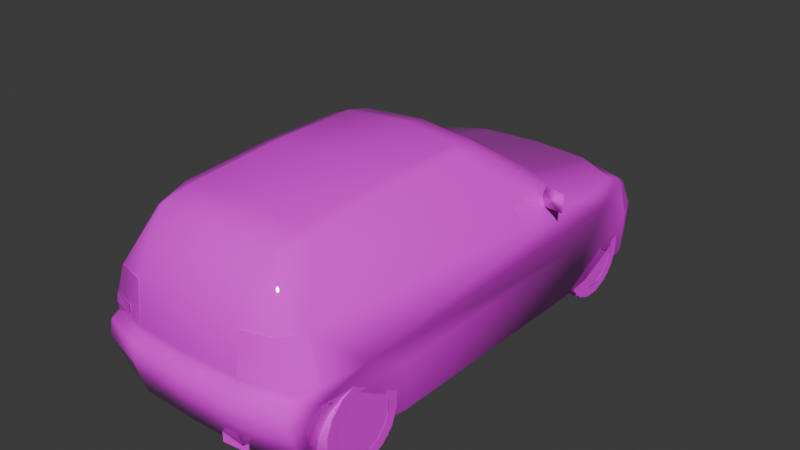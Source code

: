 # Source: polo1.blend  (saved by Blender 4.0.36; exported with 4.5.12 LTS)
import bpy
from mathutils import Matrix  # noqa: F401  (used for matrix-valued properties, if any)

bpy.ops.wm.read_factory_settings(use_empty=True)
scene = bpy.context.scene
scene.name = 'Scene'

# ---- collections
col_collection = bpy.data.collections.new('Collection'); scene.collection.children.link(col_collection)

# ---- images (referenced by path relative to the original .blend; pixels are not part of the script)
import os
ASSET_DIR = os.environ.get("B2B_ASSET_DIR", "")  # directory of the original .blend (textures are referenced by path, not embedded)
HERE = os.path.dirname(os.path.abspath(__file__))  # packed textures are extracted next to this script under _unpacked/

def load_image(name, relpath, width, height, colorspace="sRGB"):
    """Load a texture the original file referenced (path relative to the .blend, or extracted next to this script)."""
    p = next((c for c in (os.path.join(HERE, relpath), os.path.join(ASSET_DIR, relpath)) if relpath and os.path.exists(c)), "")
    if p:
        img = bpy.data.images.load(p, check_existing=True)
        img.name = name
    else:  # same state as the original file: an image datablock whose file is absent (Cycles renders it pink)
        img = bpy.data.images.new(name, width, height)
        img.source = "FILE"
        img.filepath = "//" + (relpath or name)
    img.colorspace_settings.name = colorspace
    return img
img_1_png = load_image('1.png', 'textures/1.png', 1024, 1024, 'sRGB')

# ---- materials (node trees are filled in below, after node groups)
mat_material_001 = bpy.data.materials.new('Material.001')
mat_material_001.use_transparent_shadow = False
mat_material_001.roughness = 0.5
mat_material_001.line_color = (0.0, 0.0, 0.0, 1.0)
mat_material = bpy.data.materials.new('Material')
mat_material.use_transparent_shadow = False
mat_material.roughness = 0.5
mat_material.line_color = (0.0, 0.0, 0.0, 1.0)

# ---- material node trees
mat_material_001.use_nodes = True; mat_material_001.node_tree.nodes.clear()
_N = mat_material_001.node_tree.nodes; _L = mat_material_001.node_tree.links
n0 = _N.new('ShaderNodeOutputMaterial'); n0.name = 'Material Output'; n0.location = (300, 300)
n1 = _N.new('ShaderNodeBsdfPrincipled'); n1.name = 'Principled BSDF'; n1.location = (10, 300)
n1.inputs[2].default_value = 0.0
n1.inputs[3].default_value = 1.45
n2 = _N.new('ShaderNodeTexImage'); n2.name = 'Image Texture'; n2.location = (-280, 280)
n2.image = img_1_png
n2.interpolation = 'Closest'
_L.new(n1.outputs[0], n0.inputs[0])
_L.new(n2.outputs[0], n1.inputs[0])
_L.new(n2.outputs[1], n1.inputs[4])
n0.is_active_output = True
mat_material.use_nodes = True; mat_material.node_tree.nodes.clear()
_N = mat_material.node_tree.nodes; _L = mat_material.node_tree.links
n0 = _N.new('ShaderNodeOutputMaterial'); n0.name = 'Material Output'; n0.location = (300, 300)
n1 = _N.new('ShaderNodeBsdfPrincipled'); n1.name = 'Principled BSDF'; n1.location = (10, 300)
n1.inputs[3].default_value = 1.45
n2 = _N.new('ShaderNodeTexImage'); n2.name = 'Image Texture'; n2.location = (-280, 280)
n2.image = img_1_png
n2.interpolation = 'Closest'
_L.new(n1.outputs[0], n0.inputs[0])
_L.new(n2.outputs[0], n1.inputs[0])
_L.new(n2.outputs[1], n1.inputs[4])
n0.is_active_output = True

# ---- world
world_world = bpy.data.worlds.new('World'); scene.world = world_world
world_world.use_nodes = True; world_world.node_tree.nodes.clear()
_N = world_world.node_tree.nodes; _L = world_world.node_tree.links
n0 = _N.new('ShaderNodeOutputWorld'); n0.name = 'World Output'; n0.location = (300, 300)
n1 = _N.new('ShaderNodeBackground'); n1.name = 'Background'; n1.location = (10, 300)
n1.inputs[0].default_value = (0.05088, 0.05088, 0.05088, 1.0)
_L.new(n1.outputs[0], n0.inputs[0])
n0.is_active_output = True
world_world.color = (0.05088, 0.05088, 0.05088)
world_world.use_sun_shadow = False
world_world.sun_shadow_jitter_overblur = 0.0

# ---- meshes
me_gvp6n = bpy.data.meshes.new('gvp6n')
me_gvp6n.from_pydata([(0.3945, -1.769, 0.4271), (0.0, -1.781, 0.4271), (0.0, -1.797, 0.3059), (0.3945, -1.785, 0.3059), (0.6946, -1.692, 0.4261), (0.7181, -1.694, 0.3059), (0.3945, -1.686, 0.7981), (0.0, -1.706, 0.7981), (0.0, -1.737, 0.5194), (0.3938, -1.718, 0.5194), (0.0, -1.73, 0.4533), (0.3945, -1.71, 0.4533), (0.4237, -1.45, 1.163), (0.594, -1.632, 0.7977), (0.469, -1.445, 1.134), (0.3953, -1.606, 0.9651), (0.7012, -1.633, 0.5196), (0.7042, -1.622, 0.4525), (0.8006, -1.504, 0.4347), (0.7864, -1.503, 0.5206), (0.3145, 1.861, 0.3659), (0.4428, 1.815, 0.3659), (0.4435, 1.883, 0.3341), (0.293, 1.898, 0.3341), (0.375, 1.794, 0.5211), (0.7235, 0.7436, 0.7722), (0.7999, 1.034, 0.6533), (0.7228, 1.421, 0.6329), (0.2913, 1.897, 0.2044), (0.4435, 1.882, 0.2044), (0.4435, 1.841, 0.0536), (0.2932, 1.845, 0.0536), (0.0, 1.874, 0.0536), (0.0, 1.915, 0.2044), (0.7996, 0.7328, 0.6694), (0.8275, 1.197, 0.536), (0.8248, -1.197, 0.5216), (0.6914, -1.483, 0.7996), (0.5201, -1.219, 1.184), (0.8334, 0.8256, 0.3615), (0.8334, -0.8892, 0.3674), (0.7991, -0.8444, 0.01175), (0.8185, 0.826, 0.01175), (0.5098, -0.002695, 1.221), (0.4229, 0.05874, 1.25), (0.4229, -0.5669, 1.248), (0.5098, -0.5678, 1.222), (0.7267, 1.757, 0.336), (0.748, 1.689, 0.3657), (0.713, 1.646, 0.5304), (0.7171, -1.599, 0.06094), (0.3945, -1.712, 0.06902), (0.4229, -1.223, 1.201), (0.4229, 0.2308, 1.212), (0.4964, 0.1726, 1.192), (0.4281, 0.9093, 0.7791), (0.7267, 1.759, 0.2044), (0.6846, 1.745, 0.0536), (0.0, -1.623, 0.9834), (0.0, -1.462, 1.182), (0.0, -1.241, 1.221), (0.0, 0.9736, 0.7805), (0.0, 0.2707, 1.232), (0.0, 0.09863, 1.27), (0.0, -0.5854, 1.268), (0.7903, 1.546, 0.03255), (0.0, 1.917, 0.3341), (0.0, 1.868, 0.3659), (0.422, 1.575, 0.6452), (0.0, 1.627, 0.6405), (0.8246, 1.501, 0.3657), (0.0, 1.815, 0.5211), (0.0, -1.724, 0.06902), (0.7181, 1.554, 0.5894), (0.7458, 1.567, 0.5316), (-0.7458, 1.567, 0.5316), (-0.713, 1.646, 0.5304), (-0.748, 1.689, 0.3657), (-0.8246, 1.501, 0.3657), (-0.7181, 1.554, 0.5894), (-0.8275, 1.197, 0.536), (-0.7267, 1.757, 0.336), (-0.7996, 0.7328, 0.6694), (-0.7999, 1.034, 0.6533), (-0.8248, -1.197, 0.5216), (-0.7864, -1.503, 0.5206), (-0.6914, -1.483, 0.7996), (-0.469, -1.445, 1.134), (-0.503, -1.219, 1.184), (-0.5098, -0.5678, 1.222), (-0.375, 1.794, 0.5211), (-0.4229, 0.2308, 1.212), (-0.4281, 0.9093, 0.7791), (-0.7235, 0.7436, 0.7722), (-0.3945, -1.769, 0.4271), (-0.3945, -1.785, 0.3059), (-0.6946, -1.692, 0.4261), (-0.7181, -1.694, 0.3059), (-0.3945, -1.686, 0.7981), (-0.3938, -1.718, 0.5194), (-0.3945, -1.71, 0.4533), (-0.4237, -1.45, 1.163), (-0.594, -1.632, 0.7977), (-0.3953, -1.606, 0.9651), (-0.7012, -1.633, 0.5196), (-0.7042, -1.622, 0.4525), (-0.8006, -1.504, 0.4347), (-0.3145, 1.861, 0.3659), (-0.293, 1.898, 0.3341), (-0.4435, 1.883, 0.3341), (-0.4428, 1.815, 0.3659), (-0.7228, 1.421, 0.6329), (-0.2913, 1.897, 0.2044), (-0.2932, 1.845, 0.0536), (-0.4435, 1.841, 0.0536), (-0.4435, 1.882, 0.2044), (-0.5098, -0.002695, 1.221), (-0.8334, 0.8256, 0.3615), (-0.8185, 0.826, 0.01175), (-0.7991, -0.8444, 0.01175), (-0.8334, -0.8892, 0.3674), (-0.4229, -0.5669, 1.248), (-0.4229, 0.05874, 1.25), (-0.7903, 1.546, 0.03255), (-0.7267, 1.759, 0.2044), (-0.7171, -1.599, 0.06094), (-0.3945, -1.712, 0.06902), (-0.4229, -1.223, 1.201), (-0.4964, 0.1726, 1.192), (-0.6846, 1.745, 0.0536), (-0.422, 1.575, 0.6452), (-0.8804, 0.5669, 0.818), (-0.7891, 0.6205, 0.8094), (-0.9178, 0.5076, 0.7697), (-0.7568, 0.5688, 0.8889), (-0.9222, 0.5076, 0.8953), (-0.7203, 0.5722, 0.7438), (0.9178, 0.5076, 0.7697), (0.8804, 0.5669, 0.818), (0.9222, 0.5076, 0.8953), (0.7891, 0.6205, 0.8094), (0.7568, 0.5688, 0.8889), (0.7203, 0.5722, 0.7438), (-0.4391, 0.8074, 0.03108), (-0.4391, -1.619, 0.07343), (-0.4391, 1.484, 0.537), (-0.4391, -0.8958, 0.5487), (-0.4391, 0.7999, 0.5757), (-0.4391, -1.499, 0.5294), (-0.4391, 1.565, 0.0465), (-0.4391, -0.8305, 0.02741), (0.4391, 0.8074, 0.03108), (0.4391, 1.565, 0.0465), (0.4391, 1.484, 0.537), (0.4391, 0.7999, 0.5757), (0.4391, -1.619, 0.07343), (0.4391, -0.8305, 0.02741), (0.4391, -0.8958, 0.5487), (0.4391, -1.499, 0.5294), (-0.1508, -1.765, 0.4298), (-0.1508, -1.752, 0.4489), (0.1508, -1.765, 0.4298), (0.1508, -1.752, 0.4489), (-0.675, -1.644, 0.5252), (-0.6687, -1.644, 0.5952), (-0.4902, -1.695, 0.5252), (-0.503, -1.695, 0.5952), (-0.1182, -1.765, 0.4298), (-0.1182, -1.752, 0.4489), (0.1182, -1.765, 0.4298), (0.1182, -1.752, 0.4489), (0.2543, -1.73, 0.04503), (0.2531, -1.73, 0.115), (0.4391, -1.71, 0.04503), (0.4388, -1.71, 0.115), (0.3945, -1.689, 0.7981), (0.3938, -1.721, 0.5194), (0.594, -1.636, 0.7977), (0.7012, -1.636, 0.5196), (0.7864, -1.506, 0.5206), (0.6914, -1.486, 0.7996), (-0.7864, -1.506, 0.5206), (-0.6914, -1.486, 0.7996), (-0.3945, -1.689, 0.7981), (-0.3938, -1.721, 0.5194), (-0.594, -1.636, 0.7977), (-0.7012, -1.636, 0.5196), (0.748, 1.689, 0.3657), (0.713, 1.646, 0.5304), (0.8264, 1.501, 0.3657), (0.7474, 1.567, 0.5316), (-0.7474, 1.567, 0.5316), (-0.713, 1.646, 0.5304), (-0.748, 1.689, 0.3657), (-0.8264, 1.501, 0.3657)], [], [(72, 50, 51), (114, 113, 129), (123, 65, 70, 78), (78, 70, 35, 80), (80, 35, 39, 117), (117, 39, 42, 118), (118, 42, 41, 119), (119, 41, 40, 120), (120, 40, 36, 84), (36, 18, 106, 84), (50, 125, 106, 18), (129, 57, 65, 123), (72, 126, 125, 50), (113, 32, 57, 129), (32, 31, 30, 57), (144, 148, 146, 150), (143, 147, 145, 149), (155, 156, 157, 158), (151, 152, 153, 154), (37, 14, 13), (35, 73, 27), (57, 56, 65), (54, 25, 53), (4, 5, 18), (5, 50, 18), (18, 36, 19), (36, 34, 37), (34, 26, 25), (35, 27, 26), (26, 27, 25), (21, 20, 24), (6, 13, 15), (15, 13, 12), (13, 14, 12), (25, 55, 53), (73, 49, 24), (35, 74, 73), (46, 38, 37), (38, 14, 37), (37, 19, 36), (47, 48, 70), (70, 74, 35), (74, 49, 73), (87, 86, 102), (79, 80, 111), (124, 129, 123), (93, 128, 91), (97, 96, 106), (125, 97, 106), (106, 96, 105), (84, 106, 85), (82, 84, 86), (83, 82, 93), (111, 80, 83), (111, 83, 93), (107, 110, 90), (102, 98, 103), (102, 103, 101), (87, 102, 101), (92, 93, 91), (76, 79, 90), (75, 80, 79), (88, 89, 86), (87, 88, 86), (85, 86, 84), (77, 81, 78), (75, 78, 80), (76, 75, 79), (136, 132, 134), (135, 131, 133), (140, 142, 141), (138, 139, 137), (117, 80, 78), (125, 106, 119), (50, 41, 18), (65, 70, 42), (4, 18, 17), (173, 174, 172, 171), (165, 166, 164, 163), (160, 159, 167, 168), (161, 162, 170, 169), (13, 16, 19, 37), (104, 99, 98, 102), (102, 86, 85, 104), (16, 13, 6, 9), (74, 70, 48, 49), (75, 76, 77, 78), (72, 51, 3, 2), (43, 54, 53, 44), (71, 24, 20, 67), (69, 68, 24, 71), (68, 69, 61, 55), (24, 68, 27, 73), (24, 49, 48, 21), (27, 68, 55, 25), (22, 21, 48, 47), (28, 23, 22, 29), (67, 20, 23, 66), (66, 23, 28, 33), (29, 22, 47, 56), (45, 64, 60, 52), (44, 63, 64, 45), (53, 62, 63, 44), (55, 61, 62, 53), (46, 45, 52, 38), (52, 60, 59, 12), (12, 59, 58, 15), (58, 7, 6, 15), (29, 56, 57, 30), (36, 40, 39, 35), (54, 43, 34, 25), (38, 52, 12, 14), (3, 51, 50, 5), (10, 1, 0, 11), (65, 56, 47, 70), (0, 4, 17, 11), (43, 44, 45, 46), (39, 40, 41, 42), (34, 43, 46, 37), (28, 31, 32, 33), (28, 29, 30, 31), (20, 21, 22, 23), (19, 16, 17, 18), (17, 16, 9, 11), (9, 8, 10, 11), (6, 7, 8, 9), (4, 0, 3, 5), (0, 1, 2, 3), (34, 36, 35, 26), (72, 2, 95, 126), (116, 122, 91, 128), (94, 100, 105, 96), (71, 67, 107, 90), (69, 71, 90, 130), (130, 92, 61, 69), (90, 79, 111, 130), (90, 110, 77, 76), (111, 93, 92, 130), (109, 81, 77, 110), (112, 115, 109, 108), (67, 66, 108, 107), (66, 33, 112, 108), (115, 124, 81, 109), (121, 127, 60, 64), (122, 121, 64, 63), (91, 122, 63, 62), (92, 91, 62, 61), (89, 88, 127, 121), (127, 101, 59, 60), (101, 103, 58, 59), (58, 103, 98, 7), (115, 114, 129, 124), (84, 80, 117, 120), (128, 93, 82, 116), (88, 87, 101, 127), (95, 97, 125, 126), (10, 100, 94, 1), (123, 78, 81, 124), (116, 89, 121, 122), (117, 118, 119, 120), (82, 86, 89, 116), (112, 33, 32, 113), (112, 113, 114, 115), (107, 108, 109, 110), (104, 85, 106, 105), (105, 100, 99, 104), (99, 100, 10, 8), (98, 99, 8, 7), (96, 97, 95, 94), (94, 95, 2, 1), (82, 83, 80, 84), (133, 136, 134, 135), (136, 133, 131, 132), (135, 134, 132, 131), (137, 139, 141, 142), (142, 140, 138, 137), (139, 138, 140, 141), (78, 123, 118, 117), (119, 106, 84, 120), (18, 41, 40, 36), (42, 70, 35, 39), (177, 178, 179, 180), (186, 184, 183, 185), (185, 182, 181, 186), (178, 177, 175, 176), (190, 189, 187, 188), (191, 192, 193, 194)])
me_gvp6n.polygons.foreach_set('use_smooth', [True] * 187)
_uv = me_gvp6n.uv_layers.new(name='UVMap')
_uv.uv.foreach_set('vector', [0.031, 0.0, 0.031, 0.031, 0.0, 0.031, 0.031, 0.0, 0.031, 0.031, 0.0, 0.031, 0.031, 0.0, 0.031, 0.031, 0.0, 0.031, 0.0, 0.0, 0.031, 0.0, 0.031, 0.031, 0.0, 0.031, 0.0, 0.0, 0.031, 0.0, 0.031, 0.031, 0.0, 0.031, 0.0, 0.0, 0.031, 0.0, 0.031, 0.031, 0.0, 0.031, 0.0, 0.0, 0.031, 0.0, 0.031, 0.031, 0.0, 0.031, 0.0, 0.0, 0.031, 0.0, 0.031, 0.031, 0.0, 0.031, 0.0, 0.0, 0.031, 0.0, 0.031, 0.031, 0.0, 0.031, 0.0, 0.0, 0.031, 0.0, 0.031, 0.031, 0.0, 0.031, 0.0, 0.0, 0.031, 0.0, 0.031, 0.031, 0.0, 0.031, 0.0, 0.0, 0.031, 0.0, 0.031, 0.031, 0.0, 0.031, 0.0, 0.0, 0.031, 0.0, 0.031, 0.031, 0.0, 0.031, 0.0, 0.0, 0.031, 0.0, 0.031, 0.031, 0.0, 0.031, 0.0, 0.0, 0.031, 0.0, 0.031, 0.031, 0.0, 0.031, 0.0, 0.0, 0.031, 0.0, 0.031, 0.031, 0.0, 0.031, 0.0, 0.0, 0.031, 0.0, 0.031, 0.031, 0.0, 0.031, 0.0, 0.0, 0.031, 0.0, 0.031, 0.031, 0.0, 0.031, 0.0, 0.0, 0.031, 0.0, 0.031, 0.031, 0.0, 0.031, 0.0, 0.0, 0.624, 0.376, 0.62, 0.451, 0.655, 0.376, 0.122, 0.753, 0.043, 0.765, 0.071, 0.773, 0.0, 0.635, 0.0, 0.671, 0.043, 0.631, 0.827, 0.804, 0.753, 0.675, 0.851, 0.808, 0.749, 0.725, 0.749, 0.698, 0.71, 0.725, 0.749, 0.698, 0.729, 0.639, 0.71, 0.725, 0.71, 0.725, 0.639, 0.749, 0.71, 0.749, 0.639, 0.749, 0.224, 0.784, 0.702, 0.812, 0.224, 0.784, 0.157, 0.78, 0.22, 0.812, 0.122, 0.753, 0.071, 0.773, 0.157, 0.78, 0.157, 0.78, 0.071, 0.773, 0.22, 0.812, 0.133, 0.267, 0.169, 0.267, 0.153, 0.337, 0.816, 0.678, 0.753, 0.678, 0.816, 0.733, 0.816, 0.733, 0.753, 0.678, 0.8, 0.804, 0.753, 0.678, 0.784, 0.796, 0.8, 0.804, 0.753, 0.675, 0.851, 0.675, 0.851, 0.808, 0.0, 0.412, 0.0, 0.392, 0.086, 0.353, 0.122, 0.753, 0.039, 0.753, 0.043, 0.765, 0.443, 0.467, 0.573, 0.459, 0.624, 0.376, 0.573, 0.459, 0.62, 0.451, 0.624, 0.376, 0.702, 0.812, 0.71, 0.749, 0.639, 0.749, 0.0, 0.706, 0.016, 0.714, 0.055, 0.714, 0.055, 0.714, 0.039, 0.753, 0.122, 0.753, 0.039, 0.753, 0.024, 0.753, 0.043, 0.765, 0.62, 0.451, 0.624, 0.376, 0.655, 0.376, 0.043, 0.765, 0.122, 0.753, 0.071, 0.773, 0.0, 0.671, 0.0, 0.635, 0.043, 0.631, 0.753, 0.675, 0.827, 0.804, 0.855, 0.808, 0.749, 0.698, 0.749, 0.725, 0.71, 0.725, 0.729, 0.639, 0.749, 0.698, 0.71, 0.725, 0.71, 0.725, 0.749, 0.725, 0.729, 0.733, 0.639, 0.749, 0.71, 0.725, 0.71, 0.749, 0.224, 0.784, 0.639, 0.749, 0.702, 0.812, 0.157, 0.78, 0.224, 0.784, 0.22, 0.812, 0.071, 0.773, 0.122, 0.753, 0.157, 0.78, 0.071, 0.773, 0.157, 0.78, 0.22, 0.812, 0.165, 0.267, 0.133, 0.267, 0.153, 0.337, 0.753, 0.678, 0.812, 0.678, 0.812, 0.733, 0.753, 0.678, 0.812, 0.733, 0.796, 0.804, 0.784, 0.796, 0.753, 0.678, 0.796, 0.804, 0.855, 0.675, 0.753, 0.675, 0.855, 0.808, 0.0, 0.392, 0.0, 0.412, 0.09, 0.353, 0.039, 0.753, 0.122, 0.753, 0.043, 0.765, 0.573, 0.459, 0.443, 0.467, 0.624, 0.376, 0.62, 0.451, 0.573, 0.459, 0.624, 0.376, 0.71, 0.749, 0.702, 0.812, 0.639, 0.749, 0.016, 0.714, 0.0, 0.706, 0.055, 0.714, 0.039, 0.753, 0.055, 0.714, 0.122, 0.753, 0.024, 0.753, 0.039, 0.753, 0.043, 0.765, 0.0, 0.792, 0.008, 0.8, 0.004, 0.812, 0.027, 0.812, 0.024, 0.804, 0.027, 0.796, 0.008, 0.8, 0.0, 0.792, 0.004, 0.812, 0.02, 0.804, 0.027, 0.812, 0.027, 0.796, 0.204, 0.714, 0.122, 0.753, 0.055, 0.714, 0.729, 0.639, 0.71, 0.725, 0.565, 0.627, 0.729, 0.639, 0.565, 0.627, 0.71, 0.725, 0.043, 0.631, 0.055, 0.714, 0.2, 0.627, 0.749, 0.725, 0.71, 0.725, 0.729, 0.733, 0.776, 0.443, 0.776, 0.467, 0.722, 0.467, 0.722, 0.443, 0.718, 0.439, 0.718, 0.467, 0.659, 0.467, 0.659, 0.439, 0.953, 0.741, 0.953, 0.733, 0.953, 0.733, 0.953, 0.741, 0.961, 0.733, 0.961, 0.741, 0.961, 0.741, 0.961, 0.733, 0.733, 0.812, 0.741, 0.749, 0.706, 0.749, 0.702, 0.812, 0.192, 0.502, 0.275, 0.502, 0.275, 0.624, 0.208, 0.624, 0.733, 0.812, 0.702, 0.812, 0.706, 0.749, 0.741, 0.749, 0.616, 0.502, 0.6, 0.624, 0.533, 0.624, 0.533, 0.502, 0.039, 0.749, 0.051, 0.714, 0.012, 0.714, 0.024, 0.749, 0.039, 0.749, 0.024, 0.749, 0.012, 0.714, 0.051, 0.714, 0.933, 0.349, 0.784, 0.349, 0.784, 0.404, 0.933, 0.404, 0.188, 0.82, 0.188, 0.816, 0.2, 0.816, 0.2, 0.82, 1.0, 0.529, 0.816, 0.529, 0.843, 0.443, 1.0, 0.443, 0.184, 0.404, 0.078, 0.412, 0.086, 0.353, 0.184, 0.353, 0.078, 0.412, 0.184, 0.396, 0.184, 0.565, 0.075, 0.584, 0.086, 0.353, 0.078, 0.412, 0.0, 0.447, 0.0, 0.412, 0.153, 0.337, 0.035, 0.341, 0.024, 0.267, 0.133, 0.267, 0.0, 0.447, 0.078, 0.412, 0.075, 0.584, 0.0, 0.624, 0.867, 0.663, 0.867, 0.671, 0.773, 0.671, 0.78, 0.663, 0.91, 0.608, 0.91, 0.663, 0.867, 0.663, 0.867, 0.608, 1.0, 0.671, 0.902, 0.671, 0.91, 0.663, 1.0, 0.663, 1.0, 0.663, 0.91, 0.663, 0.91, 0.608, 1.0, 0.608, 0.867, 0.608, 0.867, 0.663, 0.78, 0.663, 0.78, 0.608, 0.2, 0.831, 0.263, 0.831, 0.263, 0.847, 0.2, 0.847, 0.2, 0.82, 0.267, 0.82, 0.263, 0.831, 0.2, 0.831, 0.2, 0.816, 0.267, 0.816, 0.267, 0.82, 0.2, 0.82, 0.851, 0.675, 0.996, 0.675, 0.996, 0.812, 0.851, 0.808, 0.188, 0.831, 0.2, 0.831, 0.2, 0.847, 0.188, 0.847, 0.2, 0.847, 0.263, 0.847, 0.263, 0.851, 0.2, 0.851, 0.8, 0.804, 0.996, 0.812, 0.996, 0.741, 0.816, 0.733, 0.996, 0.741, 0.996, 0.678, 0.816, 0.678, 0.816, 0.733, 0.867, 0.608, 0.78, 0.608, 0.792, 0.537, 0.867, 0.537, 0.639, 0.749, 0.573, 0.714, 0.204, 0.714, 0.122, 0.753, 0.31, 0.463, 0.341, 0.467, 0.188, 0.345, 0.188, 0.369, 0.188, 0.847, 0.196, 0.847, 0.196, 0.847, 0.192, 0.847, 0.784, 0.404, 0.784, 0.349, 0.663, 0.345, 0.659, 0.404, 0.933, 0.435, 0.933, 0.431, 0.784, 0.431, 0.784, 0.435, 0.043, 0.631, 0.0, 0.671, 0.0, 0.706, 0.055, 0.714, 0.784, 0.431, 0.667, 0.431, 0.686, 0.435, 0.784, 0.435, 0.188, 0.82, 0.2, 0.82, 0.2, 0.831, 0.188, 0.831, 0.204, 0.714, 0.573, 0.714, 0.565, 0.627, 0.2, 0.627, 0.188, 0.345, 0.341, 0.467, 0.443, 0.467, 0.624, 0.376, 0.91, 0.608, 0.91, 0.537, 1.0, 0.537, 1.0, 0.608, 0.91, 0.608, 0.867, 0.608, 0.867, 0.537, 0.91, 0.537, 0.902, 0.671, 0.867, 0.671, 0.867, 0.663, 0.91, 0.663, 0.71, 0.749, 0.733, 0.749, 0.729, 0.733, 0.71, 0.725, 0.62, 0.475, 0.616, 0.502, 0.533, 0.502, 0.533, 0.475, 0.533, 0.502, 0.408, 0.502, 0.408, 0.475, 0.533, 0.475, 0.533, 0.624, 0.408, 0.624, 0.408, 0.502, 0.533, 0.502, 0.667, 0.431, 0.784, 0.431, 0.784, 0.404, 0.659, 0.404, 0.784, 0.431, 0.933, 0.431, 0.933, 0.404, 0.784, 0.404, 0.224, 0.784, 0.639, 0.749, 0.122, 0.753, 0.157, 0.78, 0.933, 0.349, 0.933, 0.404, 0.784, 0.404, 0.784, 0.349, 0.341, 0.82, 0.329, 0.82, 0.329, 0.816, 0.341, 0.816, 0.784, 0.431, 0.784, 0.435, 0.686, 0.435, 0.667, 0.431, 1.0, 0.529, 1.0, 0.443, 0.843, 0.443, 0.816, 0.529, 0.184, 0.404, 0.184, 0.353, 0.09, 0.353, 0.078, 0.412, 0.078, 0.412, 0.075, 0.584, 0.184, 0.565, 0.184, 0.396, 0.09, 0.353, 0.0, 0.412, 0.0, 0.447, 0.078, 0.412, 0.153, 0.337, 0.133, 0.267, 0.024, 0.267, 0.035, 0.341, 0.0, 0.447, 0.0, 0.624, 0.075, 0.584, 0.078, 0.412, 0.851, 0.663, 0.761, 0.663, 0.753, 0.671, 0.851, 0.671, 0.902, 0.608, 0.851, 0.608, 0.851, 0.663, 0.902, 0.663, 0.996, 0.671, 0.996, 0.663, 0.902, 0.663, 0.894, 0.671, 0.996, 0.663, 0.996, 0.608, 0.902, 0.608, 0.902, 0.663, 0.851, 0.608, 0.761, 0.608, 0.761, 0.663, 0.851, 0.663, 0.329, 0.831, 0.329, 0.847, 0.263, 0.847, 0.263, 0.831, 0.329, 0.82, 0.329, 0.831, 0.263, 0.831, 0.267, 0.82, 0.329, 0.816, 0.329, 0.82, 0.267, 0.82, 0.267, 0.816, 0.855, 0.675, 0.855, 0.808, 0.996, 0.812, 0.996, 0.675, 0.341, 0.831, 0.341, 0.847, 0.329, 0.847, 0.329, 0.831, 0.329, 0.847, 0.329, 0.851, 0.263, 0.851, 0.263, 0.847, 0.796, 0.804, 0.812, 0.733, 0.996, 0.741, 0.996, 0.812, 0.996, 0.741, 0.812, 0.733, 0.812, 0.678, 0.996, 0.678, 0.851, 0.608, 0.851, 0.537, 0.773, 0.537, 0.761, 0.608, 0.639, 0.749, 0.122, 0.753, 0.204, 0.714, 0.573, 0.714, 0.31, 0.463, 0.188, 0.369, 0.188, 0.345, 0.341, 0.467, 0.341, 0.839, 0.337, 0.839, 0.333, 0.839, 0.333, 0.839, 0.784, 0.404, 0.659, 0.404, 0.663, 0.345, 0.784, 0.349, 0.933, 0.435, 0.784, 0.435, 0.784, 0.431, 0.933, 0.431, 0.043, 0.631, 0.055, 0.714, 0.0, 0.706, 0.0, 0.671, 0.341, 0.82, 0.341, 0.831, 0.329, 0.831, 0.329, 0.82, 0.204, 0.714, 0.2, 0.627, 0.565, 0.627, 0.573, 0.714, 0.188, 0.345, 0.624, 0.376, 0.443, 0.467, 0.341, 0.467, 0.902, 0.608, 0.996, 0.608, 0.996, 0.537, 0.902, 0.537, 0.902, 0.608, 0.902, 0.537, 0.851, 0.537, 0.851, 0.608, 0.894, 0.671, 0.902, 0.663, 0.851, 0.663, 0.851, 0.671, 0.733, 0.749, 0.71, 0.749, 0.71, 0.725, 0.729, 0.733, 0.188, 0.475, 0.275, 0.475, 0.275, 0.502, 0.192, 0.502, 0.275, 0.502, 0.275, 0.475, 0.408, 0.475, 0.408, 0.502, 0.275, 0.624, 0.275, 0.502, 0.408, 0.502, 0.408, 0.624, 0.667, 0.431, 0.659, 0.404, 0.784, 0.404, 0.784, 0.431, 0.784, 0.431, 0.784, 0.404, 0.933, 0.404, 0.933, 0.431, 0.224, 0.784, 0.157, 0.78, 0.122, 0.753, 0.639, 0.749, 0.188, 0.431, 0.235, 0.424, 0.239, 0.467, 0.188, 0.467, 0.0, 0.792, 0.027, 0.796, 0.024, 0.804, 0.008, 0.8, 0.027, 0.812, 0.004, 0.812, 0.008, 0.8, 0.024, 0.804, 0.188, 0.427, 0.188, 0.467, 0.235, 0.467, 0.239, 0.42, 0.0, 0.792, 0.008, 0.8, 0.02, 0.804, 0.027, 0.796, 0.027, 0.812, 0.02, 0.804, 0.008, 0.8, 0.004, 0.812, 0.055, 0.714, 0.043, 0.631, 0.2, 0.627, 0.204, 0.714, 0.565, 0.627, 0.71, 0.725, 0.639, 0.749, 0.573, 0.714, 0.71, 0.725, 0.565, 0.627, 0.573, 0.714, 0.639, 0.749, 0.2, 0.627, 0.055, 0.714, 0.122, 0.753, 0.204, 0.714, 0.875, 1.0, 0.898, 0.851, 0.98, 0.851, 0.925, 1.0, 0.898, 0.851, 0.769, 0.851, 0.769, 1.0, 0.875, 1.0, 0.875, 1.0, 0.925, 1.0, 0.98, 0.851, 0.898, 0.851, 0.898, 0.851, 0.875, 1.0, 0.769, 1.0, 0.769, 0.851, 0.003779, 0.341, -0.05717, 0.2674, 0.024, 0.2674, 0.035, 0.341, 0.003779, 0.341, 0.035, 0.341, 0.024, 0.2674, -0.05717, 0.2674])
me_gvp6n.materials.append(mat_material_001)
me_gvp6n.update()
me_gvp6n_001 = bpy.data.meshes.new('gvp6n.001')
me_gvp6n_001.from_pydata([(0.09402, 0.2809, 0.05565), (0.09402, 0.2107, 0.04173), (0.09402, 0.2807, -0.05587), (0.09402, 0.2105, -0.04196), (0.09402, 0.2381, -0.1593), (0.09402, 0.1784, -0.1194), (0.09402, 0.1591, -0.2383), (0.09402, 0.1191, -0.1786), (0.09402, 0.05565, -0.2809), (0.09402, 0.04173, -0.2107), (0.09402, -0.05587, -0.2809), (0.09402, -0.04196, -0.2107), (0.09402, -0.1593, -0.2383), (0.09402, -0.1194, -0.1786), (0.09402, -0.2383, -0.1593), (0.09402, -0.1786, -0.1194), (0.09402, -0.2809, -0.05587), (0.09402, -0.2107, -0.04196), (0.09402, -0.2809, 0.05565), (0.09402, -0.2107, 0.04173), (0.09402, -0.2383, 0.1591), (0.09402, -0.1786, 0.1191), (0.09402, -0.1593, 0.2381), (0.09402, -0.1194, 0.1784), (0.09402, -0.05587, 0.2809), (0.09402, -0.04196, 0.2107), (0.09402, 0.05565, 0.2809), (0.09402, 0.04173, 0.2107), (0.09402, 0.1591, 0.2381), (0.09402, 0.1191, 0.1784), (0.09402, 0.2381, 0.1591), (0.09402, 0.1784, 0.1191), (0.09402, 0.2809, 0.05565), (0.09402, 0.2107, 0.04173), (0.09402, 0.2809, 0.05565), (-0.09424, 0.2809, 0.05565), (0.09402, 0.2381, 0.1591), (-0.09424, 0.2381, 0.1591), (0.09402, 0.1591, 0.2381), (-0.09424, 0.1591, 0.2381), (0.09402, 0.05565, 0.2809), (-0.09424, 0.05565, 0.2809), (0.09402, -0.05587, 0.2809), (-0.09424, -0.05587, 0.2809), (0.09402, -0.1593, 0.2381), (-0.09424, -0.1593, 0.2381), (0.09402, -0.2383, 0.1591), (-0.09424, -0.2383, 0.1591), (0.09402, -0.2809, 0.05565), (-0.09424, -0.2809, 0.05565), (0.09402, -0.2809, -0.05587), (-0.09424, -0.2809, -0.05587), (0.09402, -0.2383, -0.1593), (-0.09424, -0.2383, -0.1593), (0.09402, -0.1593, -0.2383), (-0.09424, -0.1593, -0.2383), (0.09402, -0.05587, -0.2809), (-0.09424, -0.05587, -0.2809), (0.09402, 0.05565, -0.2809), (-0.09424, 0.05565, -0.2809), (0.09402, 0.1591, -0.2383), (-0.09424, 0.1591, -0.2383), (0.09402, 0.2381, -0.1593), (-0.09424, 0.2381, -0.1593), (0.09402, 0.2807, -0.05587), (-0.09424, 0.2807, -0.05587), (0.09402, 0.2809, 0.05565), (-0.09424, 0.2809, 0.05565), (-0.09424, 0.2809, 0.05565), (-0.09424, 0.2807, -0.05587), (-0.09424, 0.2381, 0.1591), (-0.09424, 0.2381, -0.1593), (-0.09424, 0.1591, 0.2381), (-0.09424, 0.1591, -0.2383), (-0.09424, 0.05565, 0.2809), (-0.09424, 0.05565, -0.2809), (-0.09424, -0.05587, 0.2809), (-0.09424, -0.05587, -0.2809), (-0.09424, -0.1593, 0.2381), (-0.09424, -0.1593, -0.2383), (-0.09424, -0.2383, 0.1591), (-0.09424, -0.2383, -0.1593), (-0.09424, -0.2809, 0.05565), (-0.09424, -0.2809, -0.05587), (0.09057, -0.2107, 0.2107), (0.09057, 0.2107, 0.2107), (0.09057, 0.2107, -0.2107), (0.09057, -0.2107, -0.2107)], [], [(0, 1, 3, 2), (2, 3, 5, 4), (4, 5, 7, 6), (6, 7, 9, 8), (8, 9, 11, 10), (10, 11, 13, 12), (12, 13, 15, 14), (14, 15, 17, 16), (16, 17, 19, 18), (18, 19, 21, 20), (20, 21, 23, 22), (22, 23, 25, 24), (24, 25, 27, 26), (26, 27, 29, 28), (28, 29, 31, 30), (30, 31, 33, 32), (34, 35, 37, 36), (36, 37, 39, 38), (38, 39, 41, 40), (40, 41, 43, 42), (42, 43, 45, 44), (44, 45, 47, 46), (46, 47, 49, 48), (48, 49, 51, 50), (50, 51, 53, 52), (52, 53, 55, 54), (54, 55, 57, 56), (56, 57, 59, 58), (58, 59, 61, 60), (60, 61, 63, 62), (62, 63, 65, 64), (64, 65, 67, 66), (68, 69, 71, 70), (70, 71, 73, 72), (72, 73, 75, 74), (74, 75, 77, 76), (76, 77, 79, 78), (78, 79, 81, 80), (80, 81, 83, 82), (85, 84, 87, 86)])
me_gvp6n_001.polygons.foreach_set('use_smooth', [True] * 40)
_uv = me_gvp6n_001.uv_layers.new(name='UVMap')
_uv.uv.foreach_set('vector', [0.031, 0.0, 0.031, 0.031, 0.0, 0.031, 0.0, 0.0, 0.031, 0.0, 0.031, 0.031, 0.0, 0.031, 0.0, 0.0, 0.031, 0.0, 0.031, 0.031, 0.0, 0.031, 0.0, 0.0, 0.031, 0.0, 0.031, 0.031, 0.0, 0.031, 0.0, 0.0, 0.031, 0.0, 0.031, 0.031, 0.0, 0.031, 0.0, 0.0, 0.031, 0.0, 0.031, 0.031, 0.0, 0.031, 0.0, 0.0, 0.031, 0.0, 0.031, 0.031, 0.0, 0.031, 0.0, 0.0, 0.031, 0.0, 0.031, 0.031, 0.0, 0.031, 0.0, 0.0, 0.031, 0.0, 0.031, 0.031, 0.0, 0.031, 0.0, 0.0, 0.031, 0.0, 0.031, 0.031, 0.0, 0.031, 0.0, 0.0, 0.031, 0.0, 0.031, 0.031, 0.0, 0.031, 0.0, 0.0, 0.031, 0.0, 0.031, 0.031, 0.0, 0.031, 0.0, 0.0, 0.031, 0.0, 0.031, 0.031, 0.0, 0.031, 0.0, 0.0, 0.031, 0.0, 0.031, 0.031, 0.0, 0.031, 0.0, 0.0, 0.031, 0.0, 0.031, 0.031, 0.0, 0.031, 0.0, 0.0, 0.031, 0.0, 0.031, 0.031, 0.0, 0.031, 0.0, 0.0, 0.031, 0.0, 0.031, 0.031, 0.0, 0.031, 0.0, 0.0, 0.031, 0.0, 0.031, 0.031, 0.0, 0.031, 0.0, 0.0, 0.031, 0.0, 0.031, 0.031, 0.0, 0.031, 0.0, 0.0, 0.031, 0.0, 0.031, 0.031, 0.0, 0.031, 0.0, 0.0, 0.031, 0.0, 0.031, 0.031, 0.0, 0.031, 0.0, 0.0, 0.031, 0.0, 0.031, 0.031, 0.0, 0.031, 0.0, 0.0, 0.031, 0.0, 0.031, 0.031, 0.0, 0.031, 0.0, 0.0, 0.031, 0.0, 0.031, 0.031, 0.0, 0.031, 0.0, 0.0, 0.031, 0.0, 0.031, 0.031, 0.0, 0.031, 0.0, 0.0, 0.031, 0.0, 0.031, 0.031, 0.0, 0.031, 0.0, 0.0, 0.031, 0.0, 0.031, 0.031, 0.0, 0.031, 0.0, 0.0, 0.031, 0.0, 0.031, 0.031, 0.0, 0.031, 0.0, 0.0, 0.031, 0.0, 0.031, 0.031, 0.0, 0.031, 0.0, 0.0, 0.031, 0.0, 0.031, 0.031, 0.0, 0.031, 0.0, 0.0, 0.031, 0.0, 0.031, 0.031, 0.0, 0.031, 0.0, 0.0, 0.031, 0.0, 0.031, 0.031, 0.0, 0.031, 0.0, 0.0, 0.031, 0.0, 0.031, 0.031, 0.0, 0.031, 0.0, 0.0, 0.031, 0.0, 0.031, 0.031, 0.0, 0.031, 0.0, 0.0, 0.031, 0.0, 0.031, 0.031, 0.0, 0.031, 0.0, 0.0, 0.031, 0.0, 0.031, 0.031, 0.0, 0.031, 0.0, 0.0, 0.031, 0.0, 0.031, 0.031, 0.0, 0.031, 0.0, 0.0, 0.031, 0.0, 0.031, 0.031, 0.0, 0.031, 0.0, 0.0, 0.031, 0.0, 0.031, 0.031, 0.0, 0.031, 0.0, 0.0, 0.184, 0.816, 0.184, 1.0, 0.0, 1.0, 0.0, 0.816])
me_gvp6n_001.materials.append(mat_material)
me_gvp6n_001.update()
me_gvp6n_002 = bpy.data.meshes.new('gvp6n.002')
me_gvp6n_002.from_pydata([(0.09402, 0.2809, 0.05565), (0.09402, 0.2107, 0.04173), (0.09402, 0.2807, -0.05587), (0.09402, 0.2105, -0.04196), (0.09402, 0.2381, -0.1593), (0.09402, 0.1784, -0.1194), (0.09402, 0.1591, -0.2383), (0.09402, 0.1191, -0.1786), (0.09402, 0.05565, -0.2809), (0.09402, 0.04173, -0.2107), (0.09402, -0.05587, -0.2809), (0.09402, -0.04196, -0.2107), (0.09402, -0.1593, -0.2383), (0.09402, -0.1194, -0.1786), (0.09402, -0.2383, -0.1593), (0.09402, -0.1786, -0.1194), (0.09402, -0.2809, -0.05587), (0.09402, -0.2107, -0.04196), (0.09402, -0.2809, 0.05565), (0.09402, -0.2107, 0.04173), (0.09402, -0.2383, 0.1591), (0.09402, -0.1786, 0.1191), (0.09402, -0.1593, 0.2381), (0.09402, -0.1194, 0.1784), (0.09402, -0.05587, 0.2809), (0.09402, -0.04196, 0.2107), (0.09402, 0.05565, 0.2809), (0.09402, 0.04173, 0.2107), (0.09402, 0.1591, 0.2381), (0.09402, 0.1191, 0.1784), (0.09402, 0.2381, 0.1591), (0.09402, 0.1784, 0.1191), (0.09402, 0.2809, 0.05565), (0.09402, 0.2107, 0.04173), (0.09402, 0.2809, 0.05565), (-0.09424, 0.2809, 0.05565), (0.09402, 0.2381, 0.1591), (-0.09424, 0.2381, 0.1591), (0.09402, 0.1591, 0.2381), (-0.09424, 0.1591, 0.2381), (0.09402, 0.05565, 0.2809), (-0.09424, 0.05565, 0.2809), (0.09402, -0.05587, 0.2809), (-0.09424, -0.05587, 0.2809), (0.09402, -0.1593, 0.2381), (-0.09424, -0.1593, 0.2381), (0.09402, -0.2383, 0.1591), (-0.09424, -0.2383, 0.1591), (0.09402, -0.2809, 0.05565), (-0.09424, -0.2809, 0.05565), (0.09402, -0.2809, -0.05587), (-0.09424, -0.2809, -0.05587), (0.09402, -0.2383, -0.1593), (-0.09424, -0.2383, -0.1593), (0.09402, -0.1593, -0.2383), (-0.09424, -0.1593, -0.2383), (0.09402, -0.05587, -0.2809), (-0.09424, -0.05587, -0.2809), (0.09402, 0.05565, -0.2809), (-0.09424, 0.05565, -0.2809), (0.09402, 0.1591, -0.2383), (-0.09424, 0.1591, -0.2383), (0.09402, 0.2381, -0.1593), (-0.09424, 0.2381, -0.1593), (0.09402, 0.2807, -0.05587), (-0.09424, 0.2807, -0.05587), (0.09402, 0.2809, 0.05565), (-0.09424, 0.2809, 0.05565), (-0.09424, 0.2809, 0.05565), (-0.09424, 0.2807, -0.05587), (-0.09424, 0.2381, 0.1591), (-0.09424, 0.2381, -0.1593), (-0.09424, 0.1591, 0.2381), (-0.09424, 0.1591, -0.2383), (-0.09424, 0.05565, 0.2809), (-0.09424, 0.05565, -0.2809), (-0.09424, -0.05587, 0.2809), (-0.09424, -0.05587, -0.2809), (-0.09424, -0.1593, 0.2381), (-0.09424, -0.1593, -0.2383), (-0.09424, -0.2383, 0.1591), (-0.09424, -0.2383, -0.1593), (-0.09424, -0.2809, 0.05565), (-0.09424, -0.2809, -0.05587), (0.09057, -0.2107, 0.2107), (0.09057, 0.2107, 0.2107), (0.09057, 0.2107, -0.2107), (0.09057, -0.2107, -0.2107)], [], [(0, 1, 3, 2), (2, 3, 5, 4), (4, 5, 7, 6), (6, 7, 9, 8), (8, 9, 11, 10), (10, 11, 13, 12), (12, 13, 15, 14), (14, 15, 17, 16), (16, 17, 19, 18), (18, 19, 21, 20), (20, 21, 23, 22), (22, 23, 25, 24), (24, 25, 27, 26), (26, 27, 29, 28), (28, 29, 31, 30), (30, 31, 33, 32), (34, 35, 37, 36), (36, 37, 39, 38), (38, 39, 41, 40), (40, 41, 43, 42), (42, 43, 45, 44), (44, 45, 47, 46), (46, 47, 49, 48), (48, 49, 51, 50), (50, 51, 53, 52), (52, 53, 55, 54), (54, 55, 57, 56), (56, 57, 59, 58), (58, 59, 61, 60), (60, 61, 63, 62), (62, 63, 65, 64), (64, 65, 67, 66), (68, 69, 71, 70), (70, 71, 73, 72), (72, 73, 75, 74), (74, 75, 77, 76), (76, 77, 79, 78), (78, 79, 81, 80), (80, 81, 83, 82), (85, 84, 87, 86)])
me_gvp6n_002.polygons.foreach_set('use_smooth', [True] * 40)
_uv = me_gvp6n_002.uv_layers.new(name='UVMap')
_uv.uv.foreach_set('vector', [0.031, 0.0, 0.031, 0.031, 0.0, 0.031, 0.0, 0.0, 0.031, 0.0, 0.031, 0.031, 0.0, 0.031, 0.0, 0.0, 0.031, 0.0, 0.031, 0.031, 0.0, 0.031, 0.0, 0.0, 0.031, 0.0, 0.031, 0.031, 0.0, 0.031, 0.0, 0.0, 0.031, 0.0, 0.031, 0.031, 0.0, 0.031, 0.0, 0.0, 0.031, 0.0, 0.031, 0.031, 0.0, 0.031, 0.0, 0.0, 0.031, 0.0, 0.031, 0.031, 0.0, 0.031, 0.0, 0.0, 0.031, 0.0, 0.031, 0.031, 0.0, 0.031, 0.0, 0.0, 0.031, 0.0, 0.031, 0.031, 0.0, 0.031, 0.0, 0.0, 0.031, 0.0, 0.031, 0.031, 0.0, 0.031, 0.0, 0.0, 0.031, 0.0, 0.031, 0.031, 0.0, 0.031, 0.0, 0.0, 0.031, 0.0, 0.031, 0.031, 0.0, 0.031, 0.0, 0.0, 0.031, 0.0, 0.031, 0.031, 0.0, 0.031, 0.0, 0.0, 0.031, 0.0, 0.031, 0.031, 0.0, 0.031, 0.0, 0.0, 0.031, 0.0, 0.031, 0.031, 0.0, 0.031, 0.0, 0.0, 0.031, 0.0, 0.031, 0.031, 0.0, 0.031, 0.0, 0.0, 0.031, 0.0, 0.031, 0.031, 0.0, 0.031, 0.0, 0.0, 0.031, 0.0, 0.031, 0.031, 0.0, 0.031, 0.0, 0.0, 0.031, 0.0, 0.031, 0.031, 0.0, 0.031, 0.0, 0.0, 0.031, 0.0, 0.031, 0.031, 0.0, 0.031, 0.0, 0.0, 0.031, 0.0, 0.031, 0.031, 0.0, 0.031, 0.0, 0.0, 0.031, 0.0, 0.031, 0.031, 0.0, 0.031, 0.0, 0.0, 0.031, 0.0, 0.031, 0.031, 0.0, 0.031, 0.0, 0.0, 0.031, 0.0, 0.031, 0.031, 0.0, 0.031, 0.0, 0.0, 0.031, 0.0, 0.031, 0.031, 0.0, 0.031, 0.0, 0.0, 0.031, 0.0, 0.031, 0.031, 0.0, 0.031, 0.0, 0.0, 0.031, 0.0, 0.031, 0.031, 0.0, 0.031, 0.0, 0.0, 0.031, 0.0, 0.031, 0.031, 0.0, 0.031, 0.0, 0.0, 0.031, 0.0, 0.031, 0.031, 0.0, 0.031, 0.0, 0.0, 0.031, 0.0, 0.031, 0.031, 0.0, 0.031, 0.0, 0.0, 0.031, 0.0, 0.031, 0.031, 0.0, 0.031, 0.0, 0.0, 0.031, 0.0, 0.031, 0.031, 0.0, 0.031, 0.0, 0.0, 0.031, 0.0, 0.031, 0.031, 0.0, 0.031, 0.0, 0.0, 0.031, 0.0, 0.031, 0.031, 0.0, 0.031, 0.0, 0.0, 0.031, 0.0, 0.031, 0.031, 0.0, 0.031, 0.0, 0.0, 0.031, 0.0, 0.031, 0.031, 0.0, 0.031, 0.0, 0.0, 0.031, 0.0, 0.031, 0.031, 0.0, 0.031, 0.0, 0.0, 0.031, 0.0, 0.031, 0.031, 0.0, 0.031, 0.0, 0.0, 0.031, 0.0, 0.031, 0.031, 0.0, 0.031, 0.0, 0.0, 0.184, 0.816, 0.184, 1.0, 0.0, 1.0, 0.0, 0.816])
me_gvp6n_002.materials.append(mat_material)
me_gvp6n_002.update()
me_gvp6n_003 = bpy.data.meshes.new('gvp6n.003')
me_gvp6n_003.from_pydata([(-0.09402, 0.2809, 0.05565), (-0.09402, 0.2107, 0.04173), (-0.09402, 0.2807, -0.05587), (-0.09402, 0.2105, -0.04196), (-0.09402, 0.2381, -0.1593), (-0.09402, 0.1784, -0.1194), (-0.09402, 0.1591, -0.2383), (-0.09402, 0.1191, -0.1786), (-0.09402, 0.05565, -0.2809), (-0.09402, 0.04173, -0.2107), (-0.09402, -0.05587, -0.2809), (-0.09402, -0.04196, -0.2107), (-0.09402, -0.1593, -0.2383), (-0.09402, -0.1194, -0.1786), (-0.09402, -0.2383, -0.1593), (-0.09402, -0.1786, -0.1194), (-0.09402, -0.2809, -0.05587), (-0.09402, -0.2107, -0.04196), (-0.09402, -0.2809, 0.05565), (-0.09402, -0.2107, 0.04173), (-0.09402, -0.2383, 0.1591), (-0.09402, -0.1786, 0.1191), (-0.09402, -0.1593, 0.2381), (-0.09402, -0.1194, 0.1784), (-0.09402, -0.05587, 0.2809), (-0.09402, -0.04196, 0.2107), (-0.09402, 0.05565, 0.2809), (-0.09402, 0.04173, 0.2107), (-0.09402, 0.1591, 0.2381), (-0.09402, 0.1191, 0.1784), (-0.09402, 0.2381, 0.1591), (-0.09402, 0.1784, 0.1191), (-0.09402, 0.2809, 0.05565), (-0.09402, 0.2107, 0.04173), (-0.09402, 0.2809, 0.05565), (0.09424, 0.2809, 0.05565), (-0.09402, 0.2381, 0.1591), (0.09424, 0.2381, 0.1591), (-0.09402, 0.1591, 0.2381), (0.09424, 0.1591, 0.2381), (-0.09402, 0.05565, 0.2809), (0.09424, 0.05565, 0.2809), (-0.09402, -0.05587, 0.2809), (0.09424, -0.05587, 0.2809), (-0.09402, -0.1593, 0.2381), (0.09424, -0.1593, 0.2381), (-0.09402, -0.2383, 0.1591), (0.09424, -0.2383, 0.1591), (-0.09402, -0.2809, 0.05565), (0.09424, -0.2809, 0.05565), (-0.09402, -0.2809, -0.05587), (0.09424, -0.2809, -0.05587), (-0.09402, -0.2383, -0.1593), (0.09424, -0.2383, -0.1593), (-0.09402, -0.1593, -0.2383), (0.09424, -0.1593, -0.2383), (-0.09402, -0.05587, -0.2809), (0.09424, -0.05587, -0.2809), (-0.09402, 0.05565, -0.2809), (0.09424, 0.05565, -0.2809), (-0.09402, 0.1591, -0.2383), (0.09424, 0.1591, -0.2383), (-0.09402, 0.2381, -0.1593), (0.09424, 0.2381, -0.1593), (-0.09402, 0.2807, -0.05587), (0.09424, 0.2807, -0.05587), (-0.09402, 0.2809, 0.05565), (0.09424, 0.2809, 0.05565), (0.09424, 0.2809, 0.05565), (0.09424, 0.2807, -0.05587), (0.09424, 0.2381, 0.1591), (0.09424, 0.2381, -0.1593), (0.09424, 0.1591, 0.2381), (0.09424, 0.1591, -0.2383), (0.09424, 0.05565, 0.2809), (0.09424, 0.05565, -0.2809), (0.09424, -0.05587, 0.2809), (0.09424, -0.05587, -0.2809), (0.09424, -0.1593, 0.2381), (0.09424, -0.1593, -0.2383), (0.09424, -0.2383, 0.1591), (0.09424, -0.2383, -0.1593), (0.09424, -0.2809, 0.05565), (0.09424, -0.2809, -0.05587), (-0.09057, -0.2107, 0.2107), (-0.09057, 0.2107, 0.2107), (-0.09057, 0.2107, -0.2107), (-0.09057, -0.2107, -0.2107)], [], [(0, 1, 3, 2), (2, 3, 5, 4), (4, 5, 7, 6), (6, 7, 9, 8), (8, 9, 11, 10), (10, 11, 13, 12), (12, 13, 15, 14), (14, 15, 17, 16), (16, 17, 19, 18), (18, 19, 21, 20), (20, 21, 23, 22), (22, 23, 25, 24), (24, 25, 27, 26), (26, 27, 29, 28), (28, 29, 31, 30), (30, 31, 33, 32), (34, 35, 37, 36), (36, 37, 39, 38), (38, 39, 41, 40), (40, 41, 43, 42), (42, 43, 45, 44), (44, 45, 47, 46), (46, 47, 49, 48), (48, 49, 51, 50), (50, 51, 53, 52), (52, 53, 55, 54), (54, 55, 57, 56), (56, 57, 59, 58), (58, 59, 61, 60), (60, 61, 63, 62), (62, 63, 65, 64), (64, 65, 67, 66), (68, 69, 71, 70), (70, 71, 73, 72), (72, 73, 75, 74), (74, 75, 77, 76), (76, 77, 79, 78), (78, 79, 81, 80), (80, 81, 83, 82), (85, 84, 87, 86)])
me_gvp6n_003.polygons.foreach_set('use_smooth', [True] * 40)
_uv = me_gvp6n_003.uv_layers.new(name='UVMap')
_uv.uv.foreach_set('vector', [0.031, 0.0, 0.031, 0.031, 0.0, 0.031, 0.0, 0.0, 0.031, 0.0, 0.031, 0.031, 0.0, 0.031, 0.0, 0.0, 0.031, 0.0, 0.031, 0.031, 0.0, 0.031, 0.0, 0.0, 0.031, 0.0, 0.031, 0.031, 0.0, 0.031, 0.0, 0.0, 0.031, 0.0, 0.031, 0.031, 0.0, 0.031, 0.0, 0.0, 0.031, 0.0, 0.031, 0.031, 0.0, 0.031, 0.0, 0.0, 0.031, 0.0, 0.031, 0.031, 0.0, 0.031, 0.0, 0.0, 0.031, 0.0, 0.031, 0.031, 0.0, 0.031, 0.0, 0.0, 0.031, 0.0, 0.031, 0.031, 0.0, 0.031, 0.0, 0.0, 0.031, 0.0, 0.031, 0.031, 0.0, 0.031, 0.0, 0.0, 0.031, 0.0, 0.031, 0.031, 0.0, 0.031, 0.0, 0.0, 0.031, 0.0, 0.031, 0.031, 0.0, 0.031, 0.0, 0.0, 0.031, 0.0, 0.031, 0.031, 0.0, 0.031, 0.0, 0.0, 0.031, 0.0, 0.031, 0.031, 0.0, 0.031, 0.0, 0.0, 0.031, 0.0, 0.031, 0.031, 0.0, 0.031, 0.0, 0.0, 0.031, 0.0, 0.031, 0.031, 0.0, 0.031, 0.0, 0.0, 0.031, 0.0, 0.031, 0.031, 0.0, 0.031, 0.0, 0.0, 0.031, 0.0, 0.031, 0.031, 0.0, 0.031, 0.0, 0.0, 0.031, 0.0, 0.031, 0.031, 0.0, 0.031, 0.0, 0.0, 0.031, 0.0, 0.031, 0.031, 0.0, 0.031, 0.0, 0.0, 0.031, 0.0, 0.031, 0.031, 0.0, 0.031, 0.0, 0.0, 0.031, 0.0, 0.031, 0.031, 0.0, 0.031, 0.0, 0.0, 0.031, 0.0, 0.031, 0.031, 0.0, 0.031, 0.0, 0.0, 0.031, 0.0, 0.031, 0.031, 0.0, 0.031, 0.0, 0.0, 0.031, 0.0, 0.031, 0.031, 0.0, 0.031, 0.0, 0.0, 0.031, 0.0, 0.031, 0.031, 0.0, 0.031, 0.0, 0.0, 0.031, 0.0, 0.031, 0.031, 0.0, 0.031, 0.0, 0.0, 0.031, 0.0, 0.031, 0.031, 0.0, 0.031, 0.0, 0.0, 0.031, 0.0, 0.031, 0.031, 0.0, 0.031, 0.0, 0.0, 0.031, 0.0, 0.031, 0.031, 0.0, 0.031, 0.0, 0.0, 0.031, 0.0, 0.031, 0.031, 0.0, 0.031, 0.0, 0.0, 0.031, 0.0, 0.031, 0.031, 0.0, 0.031, 0.0, 0.0, 0.031, 0.0, 0.031, 0.031, 0.0, 0.031, 0.0, 0.0, 0.031, 0.0, 0.031, 0.031, 0.0, 0.031, 0.0, 0.0, 0.031, 0.0, 0.031, 0.031, 0.0, 0.031, 0.0, 0.0, 0.031, 0.0, 0.031, 0.031, 0.0, 0.031, 0.0, 0.0, 0.031, 0.0, 0.031, 0.031, 0.0, 0.031, 0.0, 0.0, 0.031, 0.0, 0.031, 0.031, 0.0, 0.031, 0.0, 0.0, 0.031, 0.0, 0.031, 0.031, 0.0, 0.031, 0.0, 0.0, 0.184, 0.816, 0.184, 1.0, 0.0, 1.0, 0.0, 0.816])
me_gvp6n_003.materials.append(mat_material)
me_gvp6n_003.update()
me_gvp6n_004 = bpy.data.meshes.new('gvp6n.004')
me_gvp6n_004.from_pydata([(-0.09402, 0.2809, 0.05565), (-0.09402, 0.2107, 0.04173), (-0.09402, 0.2807, -0.05587), (-0.09402, 0.2105, -0.04196), (-0.09402, 0.2381, -0.1593), (-0.09402, 0.1784, -0.1194), (-0.09402, 0.1591, -0.2383), (-0.09402, 0.1191, -0.1786), (-0.09402, 0.05565, -0.2809), (-0.09402, 0.04173, -0.2107), (-0.09402, -0.05587, -0.2809), (-0.09402, -0.04196, -0.2107), (-0.09402, -0.1593, -0.2383), (-0.09402, -0.1194, -0.1786), (-0.09402, -0.2383, -0.1593), (-0.09402, -0.1786, -0.1194), (-0.09402, -0.2809, -0.05587), (-0.09402, -0.2107, -0.04196), (-0.09402, -0.2809, 0.05565), (-0.09402, -0.2107, 0.04173), (-0.09402, -0.2383, 0.1591), (-0.09402, -0.1786, 0.1191), (-0.09402, -0.1593, 0.2381), (-0.09402, -0.1194, 0.1784), (-0.09402, -0.05587, 0.2809), (-0.09402, -0.04196, 0.2107), (-0.09402, 0.05565, 0.2809), (-0.09402, 0.04173, 0.2107), (-0.09402, 0.1591, 0.2381), (-0.09402, 0.1191, 0.1784), (-0.09402, 0.2381, 0.1591), (-0.09402, 0.1784, 0.1191), (-0.09402, 0.2809, 0.05565), (-0.09402, 0.2107, 0.04173), (-0.09402, 0.2809, 0.05565), (0.09424, 0.2809, 0.05565), (-0.09402, 0.2381, 0.1591), (0.09424, 0.2381, 0.1591), (-0.09402, 0.1591, 0.2381), (0.09424, 0.1591, 0.2381), (-0.09402, 0.05565, 0.2809), (0.09424, 0.05565, 0.2809), (-0.09402, -0.05587, 0.2809), (0.09424, -0.05587, 0.2809), (-0.09402, -0.1593, 0.2381), (0.09424, -0.1593, 0.2381), (-0.09402, -0.2383, 0.1591), (0.09424, -0.2383, 0.1591), (-0.09402, -0.2809, 0.05565), (0.09424, -0.2809, 0.05565), (-0.09402, -0.2809, -0.05587), (0.09424, -0.2809, -0.05587), (-0.09402, -0.2383, -0.1593), (0.09424, -0.2383, -0.1593), (-0.09402, -0.1593, -0.2383), (0.09424, -0.1593, -0.2383), (-0.09402, -0.05587, -0.2809), (0.09424, -0.05587, -0.2809), (-0.09402, 0.05565, -0.2809), (0.09424, 0.05565, -0.2809), (-0.09402, 0.1591, -0.2383), (0.09424, 0.1591, -0.2383), (-0.09402, 0.2381, -0.1593), (0.09424, 0.2381, -0.1593), (-0.09402, 0.2807, -0.05587), (0.09424, 0.2807, -0.05587), (-0.09402, 0.2809, 0.05565), (0.09424, 0.2809, 0.05565), (0.09424, 0.2809, 0.05565), (0.09424, 0.2807, -0.05587), (0.09424, 0.2381, 0.1591), (0.09424, 0.2381, -0.1593), (0.09424, 0.1591, 0.2381), (0.09424, 0.1591, -0.2383), (0.09424, 0.05565, 0.2809), (0.09424, 0.05565, -0.2809), (0.09424, -0.05587, 0.2809), (0.09424, -0.05587, -0.2809), (0.09424, -0.1593, 0.2381), (0.09424, -0.1593, -0.2383), (0.09424, -0.2383, 0.1591), (0.09424, -0.2383, -0.1593), (0.09424, -0.2809, 0.05565), (0.09424, -0.2809, -0.05587), (-0.09057, -0.2107, 0.2107), (-0.09057, 0.2107, 0.2107), (-0.09057, 0.2107, -0.2107), (-0.09057, -0.2107, -0.2107)], [], [(0, 1, 3, 2), (2, 3, 5, 4), (4, 5, 7, 6), (6, 7, 9, 8), (8, 9, 11, 10), (10, 11, 13, 12), (12, 13, 15, 14), (14, 15, 17, 16), (16, 17, 19, 18), (18, 19, 21, 20), (20, 21, 23, 22), (22, 23, 25, 24), (24, 25, 27, 26), (26, 27, 29, 28), (28, 29, 31, 30), (30, 31, 33, 32), (34, 35, 37, 36), (36, 37, 39, 38), (38, 39, 41, 40), (40, 41, 43, 42), (42, 43, 45, 44), (44, 45, 47, 46), (46, 47, 49, 48), (48, 49, 51, 50), (50, 51, 53, 52), (52, 53, 55, 54), (54, 55, 57, 56), (56, 57, 59, 58), (58, 59, 61, 60), (60, 61, 63, 62), (62, 63, 65, 64), (64, 65, 67, 66), (68, 69, 71, 70), (70, 71, 73, 72), (72, 73, 75, 74), (74, 75, 77, 76), (76, 77, 79, 78), (78, 79, 81, 80), (80, 81, 83, 82), (85, 84, 87, 86)])
me_gvp6n_004.polygons.foreach_set('use_smooth', [True] * 40)
_uv = me_gvp6n_004.uv_layers.new(name='UVMap')
_uv.uv.foreach_set('vector', [0.031, 0.0, 0.031, 0.031, 0.0, 0.031, 0.0, 0.0, 0.031, 0.0, 0.031, 0.031, 0.0, 0.031, 0.0, 0.0, 0.031, 0.0, 0.031, 0.031, 0.0, 0.031, 0.0, 0.0, 0.031, 0.0, 0.031, 0.031, 0.0, 0.031, 0.0, 0.0, 0.031, 0.0, 0.031, 0.031, 0.0, 0.031, 0.0, 0.0, 0.031, 0.0, 0.031, 0.031, 0.0, 0.031, 0.0, 0.0, 0.031, 0.0, 0.031, 0.031, 0.0, 0.031, 0.0, 0.0, 0.031, 0.0, 0.031, 0.031, 0.0, 0.031, 0.0, 0.0, 0.031, 0.0, 0.031, 0.031, 0.0, 0.031, 0.0, 0.0, 0.031, 0.0, 0.031, 0.031, 0.0, 0.031, 0.0, 0.0, 0.031, 0.0, 0.031, 0.031, 0.0, 0.031, 0.0, 0.0, 0.031, 0.0, 0.031, 0.031, 0.0, 0.031, 0.0, 0.0, 0.031, 0.0, 0.031, 0.031, 0.0, 0.031, 0.0, 0.0, 0.031, 0.0, 0.031, 0.031, 0.0, 0.031, 0.0, 0.0, 0.031, 0.0, 0.031, 0.031, 0.0, 0.031, 0.0, 0.0, 0.031, 0.0, 0.031, 0.031, 0.0, 0.031, 0.0, 0.0, 0.031, 0.0, 0.031, 0.031, 0.0, 0.031, 0.0, 0.0, 0.031, 0.0, 0.031, 0.031, 0.0, 0.031, 0.0, 0.0, 0.031, 0.0, 0.031, 0.031, 0.0, 0.031, 0.0, 0.0, 0.031, 0.0, 0.031, 0.031, 0.0, 0.031, 0.0, 0.0, 0.031, 0.0, 0.031, 0.031, 0.0, 0.031, 0.0, 0.0, 0.031, 0.0, 0.031, 0.031, 0.0, 0.031, 0.0, 0.0, 0.031, 0.0, 0.031, 0.031, 0.0, 0.031, 0.0, 0.0, 0.031, 0.0, 0.031, 0.031, 0.0, 0.031, 0.0, 0.0, 0.031, 0.0, 0.031, 0.031, 0.0, 0.031, 0.0, 0.0, 0.031, 0.0, 0.031, 0.031, 0.0, 0.031, 0.0, 0.0, 0.031, 0.0, 0.031, 0.031, 0.0, 0.031, 0.0, 0.0, 0.031, 0.0, 0.031, 0.031, 0.0, 0.031, 0.0, 0.0, 0.031, 0.0, 0.031, 0.031, 0.0, 0.031, 0.0, 0.0, 0.031, 0.0, 0.031, 0.031, 0.0, 0.031, 0.0, 0.0, 0.031, 0.0, 0.031, 0.031, 0.0, 0.031, 0.0, 0.0, 0.031, 0.0, 0.031, 0.031, 0.0, 0.031, 0.0, 0.0, 0.031, 0.0, 0.031, 0.031, 0.0, 0.031, 0.0, 0.0, 0.031, 0.0, 0.031, 0.031, 0.0, 0.031, 0.0, 0.0, 0.031, 0.0, 0.031, 0.031, 0.0, 0.031, 0.0, 0.0, 0.031, 0.0, 0.031, 0.031, 0.0, 0.031, 0.0, 0.0, 0.031, 0.0, 0.031, 0.031, 0.0, 0.031, 0.0, 0.0, 0.031, 0.0, 0.031, 0.031, 0.0, 0.031, 0.0, 0.0, 0.031, 0.0, 0.031, 0.031, 0.0, 0.031, 0.0, 0.0, 0.184, 0.816, 0.184, 1.0, 0.0, 1.0, 0.0, 0.816])
me_gvp6n_004.materials.append(mat_material)
me_gvp6n_004.update()

# ---- objects
ob_gvp6n = bpy.data.objects.new('gvp6n', me_gvp6n)
ob_gvp6n_001 = bpy.data.objects.new('gvp6n.001', me_gvp6n_001)
ob_gvp6n_002 = bpy.data.objects.new('gvp6n.002', me_gvp6n_002)
ob_gvp6n_003 = bpy.data.objects.new('gvp6n.003', me_gvp6n_003)
ob_gvp6n_004 = bpy.data.objects.new('gvp6n.004', me_gvp6n_004)

# ---- transforms, parenting, visibility, modifiers, constraints
ob_gvp6n.location = (0.0, 0.0, 0.0)
ob_gvp6n_001.location = (0.7187, 1.162, 0.146)
ob_gvp6n_002.location = (0.7187, -1.223, 0.146)
ob_gvp6n_003.location = (-0.7187, 1.162, 0.146)
ob_gvp6n_004.location = (-0.7187, -1.223, 0.146)

# ---- collection membership
col_collection.objects.link(ob_gvp6n)
col_collection.objects.link(ob_gvp6n_001)
col_collection.objects.link(ob_gvp6n_002)
col_collection.objects.link(ob_gvp6n_003)
col_collection.objects.link(ob_gvp6n_004)

# ---- scene / render settings (as saved in the file)
scene.frame_start = 1; scene.frame_end = 250; scene.frame_set(1)
scene.render.engine = 'BLENDER_EEVEE_NEXT'
scene.cycles.sampling_pattern = 'TABULATED_SOBOL'
bpy.context.view_layer.update()

# ---- added for rendering (the .blend has no active camera and no usable light): camera, sun
cam_auto = bpy.data.cameras.new('AutoCamera')
cam_auto.lens = 50.0
cam_auto.sensor_width = 36.0
cam_auto.clip_end = 1000.0
ob_auto_camera = bpy.data.objects.new('AutoCamera', cam_auto)
scene.collection.objects.link(ob_auto_camera)
ob_auto_camera.location = (4.05097, -4.80132, 3.80822)
ob_auto_camera.rotation_euler = (1.09748, -7.21219e-08, 0.694738)
scene.camera = ob_auto_camera
light_auto_sun = bpy.data.lights.new('AutoSun', 'SUN')
light_auto_sun.energy = 3.0
light_auto_sun.angle = 0.0523599
ob_auto_sun = bpy.data.objects.new('AutoSun', light_auto_sun)
scene.collection.objects.link(ob_auto_sun)
ob_auto_sun.rotation_euler = (0.872665, 0.174533, 0.523599)
bpy.context.view_layer.update()
